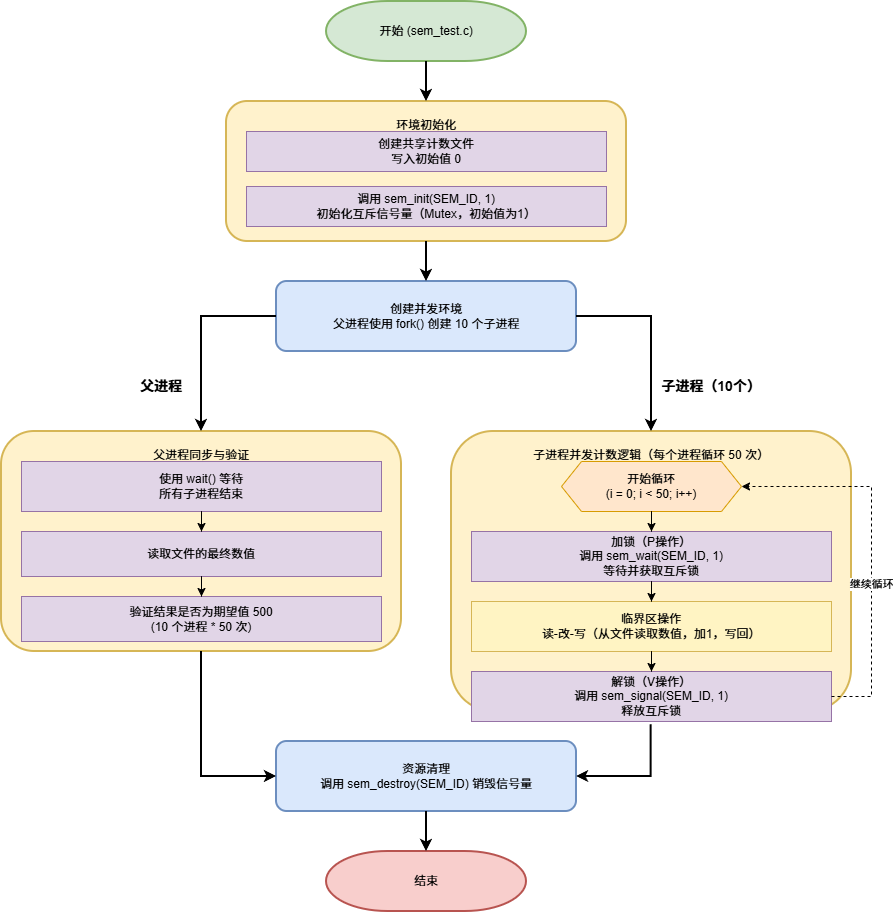

The diagram above was exported from draw.io. Its source (the exported page's mxGraphModel, read from the mxfile embedded in the PNG):
<mxGraphModel dx="698" dy="601" grid="1" gridSize="10" guides="1" tooltips="1" connect="1" arrows="1" fold="1" page="1" pageScale="1" pageWidth="1169" pageHeight="1654" math="0" shadow="0">
  <root>
    <mxCell id="0" />
    <mxCell id="1" parent="0" />
    <mxCell id="start" value="开始 (sem_test.c)" style="strokeWidth=2;html=1;shape=mxgraph.flowchart.terminator;whiteSpace=wrap;fillColor=#d5e8d4;strokeColor=#82b366;" parent="1" vertex="1">
      <mxGeometry x="485" y="40" width="200" height="60" as="geometry" />
    </mxCell>
    <mxCell id="init-container" value="环境初始化" style="rounded=1;whiteSpace=wrap;html=1;strokeWidth=2;fillColor=#fff2cc;strokeColor=#d6b656;align=center;verticalAlign=top;spacingTop=10;" parent="1" vertex="1">
      <mxGeometry x="385" y="140" width="400" height="140" as="geometry" />
    </mxCell>
    <mxCell id="init-file" value="创建共享计数文件&lt;br&gt;写入初始值 0" style="rounded=0;whiteSpace=wrap;html=1;strokeWidth=1;fillColor=#e1d5e7;strokeColor=#9673a6;align=center;" parent="1" vertex="1">
      <mxGeometry x="405" y="170" width="360" height="40" as="geometry" />
    </mxCell>
    <mxCell id="init-sem" value="调用 sem_init(SEM_ID, 1)&lt;br&gt;初始化互斥信号量（Mutex，初始值为1）" style="rounded=0;whiteSpace=wrap;html=1;strokeWidth=1;fillColor=#e1d5e7;strokeColor=#9673a6;align=center;" parent="1" vertex="1">
      <mxGeometry x="405" y="225" width="360" height="40" as="geometry" />
    </mxCell>
    <mxCell id="fork-process" value="创建并发环境&lt;br&gt;父进程使用 fork() 创建 10 个子进程" style="rounded=1;whiteSpace=wrap;html=1;strokeWidth=2;fillColor=#dae8fc;strokeColor=#6c8ebf;align=center;" parent="1" vertex="1">
      <mxGeometry x="435" y="320" width="300" height="70" as="geometry" />
    </mxCell>
    <mxCell id="label-parent" value="父进程" style="text;html=1;strokeColor=none;fillColor=none;align=center;verticalAlign=middle;whiteSpace=wrap;rounded=0;fontStyle=1;fontSize=14;" parent="1" vertex="1">
      <mxGeometry x="280" y="410" width="80" height="30" as="geometry" />
    </mxCell>
    <mxCell id="label-child" value="子进程（10个）" style="text;html=1;strokeColor=none;fillColor=none;align=center;verticalAlign=middle;whiteSpace=wrap;rounded=0;fontStyle=1;fontSize=14;" parent="1" vertex="1">
      <mxGeometry x="810" y="410" width="120" height="30" as="geometry" />
    </mxCell>
    <mxCell id="child-container" value="子进程并发计数逻辑（每个进程循环 50 次）" style="rounded=1;whiteSpace=wrap;html=1;strokeWidth=2;fillColor=#fff2cc;strokeColor=#d6b656;align=center;verticalAlign=top;spacingTop=10;" parent="1" vertex="1">
      <mxGeometry x="610" y="470" width="400" height="280" as="geometry" />
    </mxCell>
    <mxCell id="child-loop-start" value="开始循环&lt;br&gt;(i = 0; i &lt; 50; i++)" style="shape=hexagon;perimeter=hexagonPerimeter2;whiteSpace=wrap;html=1;fixedSize=1;strokeWidth=1;fillColor=#ffe6cc;strokeColor=#d79b00;" parent="1" vertex="1">
      <mxGeometry x="720" y="500" width="180" height="50" as="geometry" />
    </mxCell>
    <mxCell id="child-p-operation" value="加锁（P操作）&lt;br&gt;调用 sem_wait(SEM_ID, 1)&lt;br&gt;等待并获取互斥锁" style="rounded=0;whiteSpace=wrap;html=1;strokeWidth=1;fillColor=#e1d5e7;strokeColor=#9673a6;align=center;" parent="1" vertex="1">
      <mxGeometry x="630" y="570" width="360" height="50" as="geometry" />
    </mxCell>
    <mxCell id="child-critical" value="临界区操作&lt;br&gt;读-改-写（从文件读取数值，加1，写回）" style="rounded=0;whiteSpace=wrap;html=1;strokeWidth=1;fillColor=#fff4c3;strokeColor=#d6b656;align=center;" parent="1" vertex="1">
      <mxGeometry x="630" y="640" width="360" height="50" as="geometry" />
    </mxCell>
    <mxCell id="child-v-operation" value="解锁（V操作）&lt;br&gt;调用 sem_signal(SEM_ID, 1)&lt;br&gt;释放互斥锁" style="rounded=0;whiteSpace=wrap;html=1;strokeWidth=1;fillColor=#e1d5e7;strokeColor=#9673a6;align=center;" parent="1" vertex="1">
      <mxGeometry x="630" y="710" width="360" height="50" as="geometry" />
    </mxCell>
    <mxCell id="parent-container" value="父进程同步与验证" style="rounded=1;whiteSpace=wrap;html=1;strokeWidth=2;fillColor=#fff2cc;strokeColor=#d6b656;align=center;verticalAlign=top;spacingTop=10;" parent="1" vertex="1">
      <mxGeometry x="160" y="470" width="400" height="220" as="geometry" />
    </mxCell>
    <mxCell id="parent-wait" value="使用 wait() 等待&lt;br&gt;所有子进程结束" style="rounded=0;whiteSpace=wrap;html=1;strokeWidth=1;fillColor=#e1d5e7;strokeColor=#9673a6;align=center;" parent="1" vertex="1">
      <mxGeometry x="180" y="500" width="360" height="50" as="geometry" />
    </mxCell>
    <mxCell id="parent-read" value="读取文件的最终数值" style="rounded=0;whiteSpace=wrap;html=1;strokeWidth=1;fillColor=#e1d5e7;strokeColor=#9673a6;align=center;" parent="1" vertex="1">
      <mxGeometry x="180" y="570" width="360" height="45" as="geometry" />
    </mxCell>
    <mxCell id="parent-verify" value="验证结果是否为期望值 500&lt;br&gt;(10 个进程 * 50 次)" style="rounded=0;whiteSpace=wrap;html=1;strokeWidth=1;fillColor=#e1d5e7;strokeColor=#9673a6;align=center;" parent="1" vertex="1">
      <mxGeometry x="180" y="635" width="360" height="45" as="geometry" />
    </mxCell>
    <mxCell id="cleanup" value="资源清理&lt;br&gt;调用 sem_destroy(SEM_ID) 销毁信号量" style="rounded=1;whiteSpace=wrap;html=1;strokeWidth=2;fillColor=#dae8fc;strokeColor=#6c8ebf;align=center;" parent="1" vertex="1">
      <mxGeometry x="435" y="780" width="300" height="70" as="geometry" />
    </mxCell>
    <mxCell id="end" value="结束" style="strokeWidth=2;html=1;shape=mxgraph.flowchart.terminator;whiteSpace=wrap;fillColor=#f8cecc;strokeColor=#b85450;" parent="1" vertex="1">
      <mxGeometry x="485" y="890" width="200" height="60" as="geometry" />
    </mxCell>
    <mxCell id="edge1" value="" style="edgeStyle=orthogonalEdgeStyle;rounded=0;orthogonalLoop=1;jettySize=auto;html=1;strokeWidth=2;endArrow=classic;endFill=1;" parent="1" source="start" target="init-container" edge="1">
      <mxGeometry relative="1" as="geometry" />
    </mxCell>
    <mxCell id="edge2" value="" style="edgeStyle=orthogonalEdgeStyle;rounded=0;orthogonalLoop=1;jettySize=auto;html=1;strokeWidth=2;endArrow=classic;endFill=1;" parent="1" source="init-container" target="fork-process" edge="1">
      <mxGeometry relative="1" as="geometry" />
    </mxCell>
    <mxCell id="edge3" value="" style="edgeStyle=orthogonalEdgeStyle;rounded=0;orthogonalLoop=1;jettySize=auto;html=1;strokeWidth=2;endArrow=classic;endFill=1;exitX=0;exitY=0.5;exitDx=0;exitDy=0;entryX=0.5;entryY=0;entryDx=0;entryDy=0;" parent="1" source="fork-process" target="parent-container" edge="1">
      <mxGeometry relative="1" as="geometry">
        <Array as="points">
          <mxPoint x="360" y="355" />
          <mxPoint x="360" y="470" />
        </Array>
      </mxGeometry>
    </mxCell>
    <mxCell id="edge4" value="" style="edgeStyle=orthogonalEdgeStyle;rounded=0;orthogonalLoop=1;jettySize=auto;html=1;strokeWidth=2;endArrow=classic;endFill=1;exitX=1;exitY=0.5;exitDx=0;exitDy=0;entryX=0.5;entryY=0;entryDx=0;entryDy=0;" parent="1" source="fork-process" target="child-container" edge="1">
      <mxGeometry relative="1" as="geometry">
        <Array as="points">
          <mxPoint x="810" y="355" />
          <mxPoint x="810" y="470" />
        </Array>
      </mxGeometry>
    </mxCell>
    <mxCell id="edge5" value="" style="edgeStyle=orthogonalEdgeStyle;rounded=0;orthogonalLoop=1;jettySize=auto;html=1;strokeWidth=1;endArrow=classic;endFill=1;" parent="1" source="child-loop-start" target="child-p-operation" edge="1">
      <mxGeometry relative="1" as="geometry" />
    </mxCell>
    <mxCell id="edge6" value="" style="edgeStyle=orthogonalEdgeStyle;rounded=0;orthogonalLoop=1;jettySize=auto;html=1;strokeWidth=1;endArrow=classic;endFill=1;" parent="1" source="child-p-operation" target="child-critical" edge="1">
      <mxGeometry relative="1" as="geometry" />
    </mxCell>
    <mxCell id="edge7" value="" style="edgeStyle=orthogonalEdgeStyle;rounded=0;orthogonalLoop=1;jettySize=auto;html=1;strokeWidth=1;endArrow=classic;endFill=1;" parent="1" source="child-critical" target="child-v-operation" edge="1">
      <mxGeometry relative="1" as="geometry" />
    </mxCell>
    <mxCell id="edge8" value="继续循环" style="edgeStyle=orthogonalEdgeStyle;rounded=0;orthogonalLoop=1;jettySize=auto;html=1;strokeWidth=1;endArrow=classic;endFill=1;dashed=1;exitX=1;exitY=0.5;exitDx=0;exitDy=0;entryX=1;entryY=0.5;entryDx=0;entryDy=0;" parent="1" source="child-v-operation" target="child-loop-start" edge="1">
      <mxGeometry x="-0.2" relative="1" as="geometry">
        <Array as="points">
          <mxPoint x="1030" y="735" />
          <mxPoint x="1030" y="525" />
        </Array>
        <mxPoint as="offset" />
      </mxGeometry>
    </mxCell>
    <mxCell id="edge9" value="" style="edgeStyle=orthogonalEdgeStyle;rounded=0;orthogonalLoop=1;jettySize=auto;html=1;strokeWidth=1;endArrow=classic;endFill=1;" parent="1" source="parent-wait" target="parent-read" edge="1">
      <mxGeometry relative="1" as="geometry" />
    </mxCell>
    <mxCell id="edge10" value="" style="edgeStyle=orthogonalEdgeStyle;rounded=0;orthogonalLoop=1;jettySize=auto;html=1;strokeWidth=1;endArrow=classic;endFill=1;" parent="1" source="parent-read" target="parent-verify" edge="1">
      <mxGeometry relative="1" as="geometry" />
    </mxCell>
    <mxCell id="edge11" value="" style="edgeStyle=orthogonalEdgeStyle;rounded=0;orthogonalLoop=1;jettySize=auto;html=1;strokeWidth=2;endArrow=classic;endFill=1;exitX=0.5;exitY=1;exitDx=0;exitDy=0;entryX=0;entryY=0.5;entryDx=0;entryDy=0;" parent="1" source="parent-container" target="cleanup" edge="1">
      <mxGeometry relative="1" as="geometry">
        <Array as="points">
          <mxPoint x="360" y="815" />
        </Array>
      </mxGeometry>
    </mxCell>
    <mxCell id="edge12" value="" style="edgeStyle=orthogonalEdgeStyle;rounded=0;orthogonalLoop=1;jettySize=auto;html=1;strokeWidth=2;endArrow=classic;endFill=1;entryX=1;entryY=0.5;entryDx=0;entryDy=0;exitX=0.499;exitY=1.064;exitDx=0;exitDy=0;exitPerimeter=0;" parent="1" source="child-v-operation" target="cleanup" edge="1">
      <mxGeometry relative="1" as="geometry">
        <Array as="points">
          <mxPoint x="810" y="815" />
        </Array>
        <mxPoint x="810" y="770" as="sourcePoint" />
      </mxGeometry>
    </mxCell>
    <mxCell id="edge13" value="" style="edgeStyle=orthogonalEdgeStyle;rounded=0;orthogonalLoop=1;jettySize=auto;html=1;strokeWidth=2;endArrow=classic;endFill=1;" parent="1" source="cleanup" target="end" edge="1">
      <mxGeometry relative="1" as="geometry" />
    </mxCell>
  </root>
</mxGraphModel>